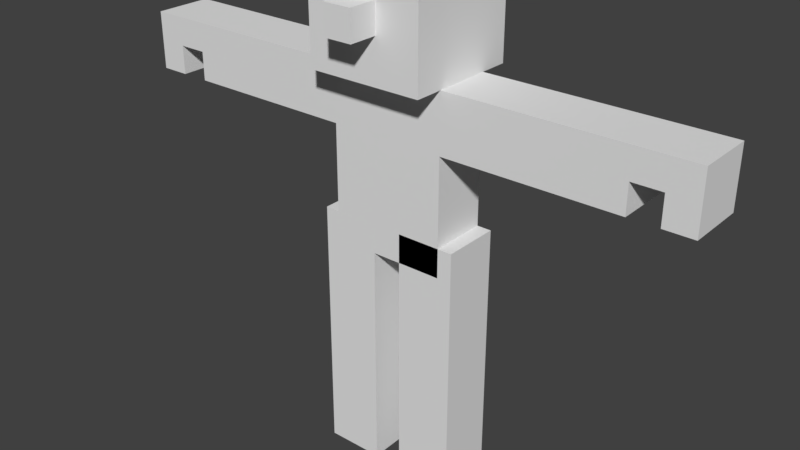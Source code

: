 # Source: boxguy.blend  (saved by Blender 2.79.0; exported with 4.5.12 LTS)
import bpy
from mathutils import Matrix  # noqa: F401  (used for matrix-valued properties, if any)

bpy.ops.wm.read_factory_settings(use_empty=True)
scene = bpy.context.scene
scene.name = 'Scene'

# ---- collections
col_collection_1 = bpy.data.collections.new('Collection 1'); scene.collection.children.link(col_collection_1)

# ---- world
world_world = bpy.data.worlds.new('World'); scene.world = world_world
world_world.color = (0.05088, 0.05088, 0.05088)
world_world.use_sun_shadow = False
world_world.sun_shadow_jitter_overblur = 0.0
world_world.cycles.sampling_method = 'MANUAL'

# ---- meshes
me_cube_005 = bpy.data.meshes.new('Cube.005')
me_cube_005.from_pydata([(-0.1, -0.1, 0.4), (-0.1, -0.1, 0.9), (-0.3, -0.1, 0.4), (-0.3, -0.1, 0.9), (-0.1, 0.1, 0.4), (-0.1, 0.1, 0.9), (-0.3, 0.1, 0.4), (-0.3, 0.1, 0.9)], [], [(0, 1, 3, 2), (2, 3, 7, 6), (6, 7, 5, 4), (4, 5, 1, 0), (2, 6, 4, 0), (7, 3, 1, 5)])
_ca = me_cube_005.color_attributes.new('Col', 'BYTE_COLOR', 'CORNER')
_ca.data.foreach_set('color', [1.0, 1.0, 1.0, 1.0, 1.0, 1.0, 1.0, 1.0, 1.0, 1.0, 1.0, 1.0, 1.0, 1.0, 1.0, 1.0, 1.0, 1.0, 1.0, 1.0, 1.0, 1.0, 1.0, 1.0, 1.0, 1.0, 1.0, 1.0, 1.0, 1.0, 1.0, 1.0, 1.0, 1.0, 1.0, 1.0, 1.0, 1.0, 1.0, 1.0, 1.0, 1.0, 1.0, 1.0, 1.0, 1.0, 1.0, 1.0, 1.0, 1.0, 1.0, 1.0, 1.0, 1.0, 1.0, 1.0, 1.0, 1.0, 1.0, 1.0, 1.0, 1.0, 1.0, 1.0, 1.0, 1.0, 1.0, 1.0, 1.0, 1.0, 1.0, 1.0, 1.0, 1.0, 1.0, 1.0, 1.0, 1.0, 1.0, 1.0, 1.0, 1.0, 1.0, 1.0, 1.0, 1.0, 1.0, 1.0, 1.0, 1.0, 1.0, 1.0, 1.0, 1.0, 1.0, 1.0])
me_cube_005.materials.append(None)
me_cube_005.use_remesh_preserve_volume = False
me_cube_005.use_remesh_preserve_attributes = False
me_cube_005.use_mirror_vertex_groups = False
me_cube_005.update()
me_cube_004 = bpy.data.meshes.new('Cube.004')
me_cube_004.from_pydata([(0.3, -0.1, 0.4), (0.3, -0.1, 0.9), (0.1, -0.1, 0.4), (0.1, -0.1, 0.9), (0.3, 0.1, 0.4), (0.3, 0.1, 0.9), (0.1, 0.1, 0.4), (0.1, 0.1, 0.9)], [], [(0, 1, 3, 2), (2, 3, 7, 6), (6, 7, 5, 4), (4, 5, 1, 0), (2, 6, 4, 0), (7, 3, 1, 5)])
_ca = me_cube_004.color_attributes.new('Col', 'BYTE_COLOR', 'CORNER')
_ca.data.foreach_set('color', [1.0, 1.0, 1.0, 1.0, 1.0, 1.0, 1.0, 1.0, 1.0, 1.0, 1.0, 1.0, 1.0, 1.0, 1.0, 1.0, 1.0, 1.0, 1.0, 1.0, 1.0, 1.0, 1.0, 1.0, 1.0, 1.0, 1.0, 1.0, 1.0, 1.0, 1.0, 1.0, 1.0, 1.0, 1.0, 1.0, 1.0, 1.0, 1.0, 1.0, 1.0, 1.0, 1.0, 1.0, 1.0, 1.0, 1.0, 1.0, 1.0, 1.0, 1.0, 1.0, 1.0, 1.0, 1.0, 1.0, 1.0, 1.0, 1.0, 1.0, 1.0, 1.0, 1.0, 1.0, 1.0, 1.0, 1.0, 1.0, 1.0, 1.0, 1.0, 1.0, 1.0, 1.0, 1.0, 1.0, 1.0, 1.0, 1.0, 1.0, 1.0, 1.0, 1.0, 1.0, 1.0, 1.0, 1.0, 1.0, 1.0, 1.0, 1.0, 1.0, 1.0, 1.0, 1.0, 1.0])
me_cube_004.materials.append(None)
me_cube_004.use_remesh_preserve_volume = False
me_cube_004.use_remesh_preserve_attributes = False
me_cube_004.use_mirror_vertex_groups = False
me_cube_004.update()
me_cube = bpy.data.meshes.new('Cube')
me_cube.from_pydata([(0.3, -0.1, 0.0), (0.3, -0.1, 0.4), (0.1, -0.1, 0.0), (0.1, -0.1, 0.4), (0.3, 0.1, 0.0), (0.3, 0.1, 0.4), (0.1, 0.1, 0.0), (0.1, 0.1, 0.4)], [], [(0, 1, 3, 2), (2, 3, 7, 6), (6, 7, 5, 4), (4, 5, 1, 0), (2, 6, 4, 0), (7, 3, 1, 5)])
_ca = me_cube.color_attributes.new('Col', 'BYTE_COLOR', 'CORNER')
_ca.data.foreach_set('color', [1.0, 1.0, 1.0, 1.0, 1.0, 1.0, 1.0, 1.0, 1.0, 1.0, 1.0, 1.0, 1.0, 1.0, 1.0, 1.0, 1.0, 1.0, 1.0, 1.0, 1.0, 1.0, 1.0, 1.0, 1.0, 1.0, 1.0, 1.0, 1.0, 1.0, 1.0, 1.0, 1.0, 1.0, 1.0, 1.0, 1.0, 1.0, 1.0, 1.0, 1.0, 1.0, 1.0, 1.0, 1.0, 1.0, 1.0, 1.0, 1.0, 1.0, 1.0, 1.0, 1.0, 1.0, 1.0, 1.0, 1.0, 1.0, 1.0, 1.0, 1.0, 1.0, 1.0, 1.0, 1.0, 1.0, 1.0, 1.0, 1.0, 1.0, 1.0, 1.0, 1.0, 1.0, 1.0, 1.0, 1.0, 1.0, 1.0, 1.0, 1.0, 1.0, 1.0, 1.0, 1.0, 1.0, 1.0, 1.0, 1.0, 1.0, 1.0, 1.0, 1.0, 1.0, 1.0, 1.0])
me_cube.materials.append(None)
me_cube.use_remesh_preserve_volume = False
me_cube.use_remesh_preserve_attributes = False
me_cube.use_mirror_vertex_groups = False
me_cube.update()
me_cube_006 = bpy.data.meshes.new('Cube.006')
me_cube_006.from_pydata([(-0.1, -0.1, 0.0), (-0.1, -0.1, 0.4), (-0.3, -0.1, 0.0), (-0.3, -0.1, 0.4), (-0.1, 0.1, 0.0), (-0.1, 0.1, 0.4), (-0.3, 0.1, 0.0), (-0.3, 0.1, 0.4)], [], [(0, 1, 3, 2), (2, 3, 7, 6), (6, 7, 5, 4), (4, 5, 1, 0), (2, 6, 4, 0), (7, 3, 1, 5)])
_ca = me_cube_006.color_attributes.new('Col', 'BYTE_COLOR', 'CORNER')
_ca.data.foreach_set('color', [1.0, 1.0, 1.0, 1.0, 1.0, 1.0, 1.0, 1.0, 1.0, 1.0, 1.0, 1.0, 1.0, 1.0, 1.0, 1.0, 1.0, 1.0, 1.0, 1.0, 1.0, 1.0, 1.0, 1.0, 1.0, 1.0, 1.0, 1.0, 1.0, 1.0, 1.0, 1.0, 1.0, 1.0, 1.0, 1.0, 1.0, 1.0, 1.0, 1.0, 1.0, 1.0, 1.0, 1.0, 1.0, 1.0, 1.0, 1.0, 1.0, 1.0, 1.0, 1.0, 1.0, 1.0, 1.0, 1.0, 1.0, 1.0, 1.0, 1.0, 1.0, 1.0, 1.0, 1.0, 1.0, 1.0, 1.0, 1.0, 1.0, 1.0, 1.0, 1.0, 1.0, 1.0, 1.0, 1.0, 1.0, 1.0, 1.0, 1.0, 1.0, 1.0, 1.0, 1.0, 1.0, 1.0, 1.0, 1.0, 1.0, 1.0, 1.0, 1.0, 1.0, 1.0, 1.0, 1.0])
me_cube_006.materials.append(None)
me_cube_006.use_remesh_preserve_volume = False
me_cube_006.use_remesh_preserve_attributes = False
me_cube_006.use_mirror_vertex_groups = False
me_cube_006.update()
me_cube_003 = bpy.data.meshes.new('Cube.003')
me_cube_003.from_pydata([(0.2, -0.2, 1.4), (0.2, -0.2, 1.8), (-0.2, -0.2, 1.4), (-0.2, -0.2, 1.8), (0.2, 0.2, 1.4), (0.2, 0.2, 1.8), (-0.2, 0.2, 1.4), (-0.2, 0.2, 1.8), (-0.05, -0.3, 1.55), (-0.05, -0.3, 1.65), (-0.05, -0.2, 1.55), (-0.05, -0.2, 1.65), (0.05, -0.3, 1.55), (0.05, -0.3, 1.65), (0.05, -0.2, 1.55), (0.05, -0.2, 1.65)], [], [(0, 1, 3, 2), (2, 3, 7, 6), (6, 7, 5, 4), (4, 5, 1, 0), (2, 6, 4, 0), (7, 3, 1, 5), (8, 9, 11, 10), (10, 11, 15, 14), (14, 15, 13, 12), (12, 13, 9, 8), (10, 14, 12, 8), (15, 11, 9, 13)])
_ca = me_cube_003.color_attributes.new('Col', 'BYTE_COLOR', 'CORNER')
_ca.data.foreach_set('color', [1.0, 1.0, 1.0, 1.0, 1.0, 1.0, 1.0, 1.0, 1.0, 1.0, 1.0, 1.0, 1.0, 1.0, 1.0, 1.0, 1.0, 1.0, 1.0, 1.0, 1.0, 1.0, 1.0, 1.0, 1.0, 1.0, 1.0, 1.0, 1.0, 1.0, 1.0, 1.0, 1.0, 1.0, 1.0, 1.0, 1.0, 1.0, 1.0, 1.0, 1.0, 1.0, 1.0, 1.0, 1.0, 1.0, 1.0, 1.0, 1.0, 1.0, 1.0, 1.0, 1.0, 1.0, 1.0, 1.0, 1.0, 1.0, 1.0, 1.0, 1.0, 1.0, 1.0, 1.0, 1.0, 1.0, 1.0, 1.0, 1.0, 1.0, 1.0, 1.0, 1.0, 1.0, 1.0, 1.0, 1.0, 1.0, 1.0, 1.0, 1.0, 1.0, 1.0, 1.0, 1.0, 1.0, 1.0, 1.0, 1.0, 1.0, 1.0, 1.0, 1.0, 1.0, 1.0, 1.0, 1.0, 1.0, 1.0, 1.0, 1.0, 1.0, 1.0, 1.0, 1.0, 1.0, 1.0, 1.0, 1.0, 1.0, 1.0, 1.0, 1.0, 1.0, 1.0, 1.0, 1.0, 1.0, 1.0, 1.0, 1.0, 1.0, 1.0, 1.0, 1.0, 1.0, 1.0, 1.0, 1.0, 1.0, 1.0, 1.0, 1.0, 1.0, 1.0, 1.0, 1.0, 1.0, 1.0, 1.0, 1.0, 1.0, 1.0, 1.0, 1.0, 1.0, 1.0, 1.0, 1.0, 1.0, 1.0, 1.0, 1.0, 1.0, 1.0, 1.0, 1.0, 1.0, 1.0, 1.0, 1.0, 1.0, 1.0, 1.0, 1.0, 1.0, 1.0, 1.0, 1.0, 1.0, 1.0, 1.0, 1.0, 1.0, 1.0, 1.0, 1.0, 1.0, 1.0, 1.0, 1.0, 1.0, 1.0, 1.0, 1.0, 1.0, 1.0, 1.0, 1.0, 1.0, 1.0, 1.0])
me_cube_003.materials.append(None)
me_cube_003.use_remesh_preserve_volume = False
me_cube_003.use_remesh_preserve_attributes = False
me_cube_003.use_mirror_vertex_groups = False
me_cube_003.update()
me_cube_007 = bpy.data.meshes.new('Cube.007')
me_cube_007.from_pydata([(-0.1, -0.1, 1.2), (-0.1, -0.1, 1.4), (-0.4, -0.1, 1.2), (-0.4, -0.1, 1.4), (-0.1, 0.1, 1.2), (-0.1, 0.1, 1.4), (-0.4, 0.1, 1.2), (-0.4, 0.1, 1.4)], [], [(0, 1, 3, 2), (2, 3, 7, 6), (6, 7, 5, 4), (4, 5, 1, 0), (2, 6, 4, 0), (7, 3, 1, 5)])
me_cube_007.use_remesh_preserve_volume = False
me_cube_007.use_remesh_preserve_attributes = False
me_cube_007.use_mirror_vertex_groups = False
me_cube_007.update()
me_cube_008 = bpy.data.meshes.new('Cube.008')
me_cube_008.from_pydata([(-0.4, -0.1, 1.2), (-0.4, -0.1, 1.4), (-0.7, -0.1, 1.2), (-0.7, -0.1, 1.4), (-0.4, 0.1, 1.2), (-0.4, 0.1, 1.4), (-0.7, 0.1, 1.2), (-0.7, 0.1, 1.4)], [], [(0, 1, 3, 2), (2, 3, 7, 6), (6, 7, 5, 4), (4, 5, 1, 0), (2, 6, 4, 0), (7, 3, 1, 5)])
me_cube_008.use_remesh_preserve_volume = False
me_cube_008.use_remesh_preserve_attributes = False
me_cube_008.use_mirror_vertex_groups = False
me_cube_008.update()
me_cube_010 = bpy.data.meshes.new('Cube.010')
me_cube_010.from_pydata([(-0.6, -0.1, 1.4), (-0.8, -0.1, 1.2), (-0.8, -0.1, 1.4), (-0.6, 0.1, 1.4), (-0.8, 0.1, 1.2), (-0.8, 0.1, 1.4), (-0.6, 0.1, 1.3), (-0.6, -0.1, 1.3), (-0.7, 0.1, 1.2), (-0.7, -0.1, 1.2), (-0.7, 0.1, 1.3), (-0.7, -0.1, 1.3)], [], [(1, 2, 5, 4), (1, 4, 8, 9), (5, 2, 0, 3), (7, 6, 3, 0), (11, 10, 6, 7), (11, 9, 8, 10), (3, 6, 10, 5), (0, 2, 11, 7), (4, 5, 10, 8), (2, 1, 9, 11)])
me_cube_010.use_remesh_preserve_volume = False
me_cube_010.use_remesh_preserve_attributes = False
me_cube_010.use_mirror_vertex_groups = False
me_cube_010.update()
me_cube_013 = bpy.data.meshes.new('Cube.013')
me_cube_013.from_pydata([(0.4, -0.1, 1.2), (0.4, -0.1, 1.4), (0.1, -0.1, 1.2), (0.1, -0.1, 1.4), (0.4, 0.1, 1.2), (0.4, 0.1, 1.4), (0.1, 0.1, 1.2), (0.1, 0.1, 1.4)], [], [(0, 1, 3, 2), (2, 3, 7, 6), (6, 7, 5, 4), (4, 5, 1, 0), (2, 6, 4, 0), (7, 3, 1, 5)])
me_cube_013.use_remesh_preserve_volume = False
me_cube_013.use_remesh_preserve_attributes = False
me_cube_013.use_mirror_vertex_groups = False
me_cube_013.update()
me_cube_012 = bpy.data.meshes.new('Cube.012')
me_cube_012.from_pydata([(0.7, -0.1, 1.2), (0.7, -0.1, 1.4), (0.4, -0.1, 1.2), (0.4, -0.1, 1.4), (0.7, 0.1, 1.2), (0.7, 0.1, 1.4), (0.4, 0.1, 1.2), (0.4, 0.1, 1.4)], [], [(0, 1, 3, 2), (2, 3, 7, 6), (6, 7, 5, 4), (4, 5, 1, 0), (2, 6, 4, 0), (7, 3, 1, 5)])
me_cube_012.use_remesh_preserve_volume = False
me_cube_012.use_remesh_preserve_attributes = False
me_cube_012.use_mirror_vertex_groups = False
me_cube_012.update()
me_cube_011 = bpy.data.meshes.new('Cube.011')
me_cube_011.from_pydata([(0.6, -0.1, 1.4), (0.8, -0.1, 1.2), (0.8, -0.1, 1.4), (0.6, 0.1, 1.4), (0.8, 0.1, 1.2), (0.8, 0.1, 1.4), (0.6, 0.1, 1.3), (0.6, -0.1, 1.3), (0.7, 0.1, 1.2), (0.7, -0.1, 1.2), (0.7, 0.1, 1.3), (0.7, -0.1, 1.3)], [], [(1, 4, 5, 2), (1, 9, 8, 4), (5, 3, 0, 2), (7, 0, 3, 6), (11, 7, 6, 10), (11, 10, 8, 9), (0, 7, 11, 2), (3, 5, 10, 6), (1, 2, 11, 9), (4, 8, 10, 5)])
_ca = me_cube_011.color_attributes.new('Col', 'BYTE_COLOR', 'CORNER')
_ca.data.foreach_set('color', [1.0, 1.0, 1.0, 1.0, 1.0, 1.0, 1.0, 1.0, 1.0, 1.0, 1.0, 1.0, 1.0, 1.0, 1.0, 1.0, 1.0, 1.0, 1.0, 1.0, 1.0, 1.0, 1.0, 1.0, 1.0, 1.0, 1.0, 1.0, 1.0, 1.0, 1.0, 1.0, 1.0, 1.0, 1.0, 1.0, 1.0, 1.0, 1.0, 1.0, 1.0, 1.0, 1.0, 1.0, 1.0, 1.0, 1.0, 1.0, 1.0, 1.0, 1.0, 1.0, 1.0, 1.0, 1.0, 1.0, 1.0, 1.0, 1.0, 1.0, 1.0, 1.0, 1.0, 1.0, 1.0, 1.0, 1.0, 1.0, 1.0, 1.0, 1.0, 1.0, 1.0, 1.0, 1.0, 1.0, 1.0, 1.0, 1.0, 1.0, 1.0, 1.0, 1.0, 1.0, 1.0, 1.0, 1.0, 1.0, 1.0, 1.0, 1.0, 1.0, 1.0, 1.0, 1.0, 1.0, 1.0, 1.0, 1.0, 1.0, 1.0, 1.0, 1.0, 1.0, 1.0, 1.0, 1.0, 1.0, 1.0, 1.0, 1.0, 1.0, 1.0, 1.0, 1.0, 1.0, 1.0, 1.0, 1.0, 1.0, 1.0, 1.0, 1.0, 1.0, 1.0, 1.0, 1.0, 1.0, 1.0, 1.0, 1.0, 1.0, 1.0, 1.0, 1.0, 1.0, 1.0, 1.0, 1.0, 1.0, 1.0, 1.0, 1.0, 1.0, 1.0, 1.0, 1.0, 1.0, 1.0, 1.0, 1.0, 1.0, 1.0, 1.0, 1.0, 1.0, 1.0, 1.0, 1.0, 1.0])
me_cube_011.use_remesh_preserve_volume = False
me_cube_011.use_remesh_preserve_attributes = False
me_cube_011.use_mirror_vertex_groups = False
me_cube_011.update()
me_cube_002 = bpy.data.meshes.new('Cube.002')
me_cube_002.from_pydata([(-0.2, 0.1, 0.8), (0.2, 0.1, 0.8), (0.2, -0.1, 0.8), (-0.2, -0.1, 0.8), (-0.2, 0.1, 1.4), (0.2, 0.1, 1.4), (0.2, -0.1, 1.4), (-0.2, -0.1, 1.4)], [], [(0, 1, 2, 3), (4, 7, 6, 5), (0, 4, 5, 1), (1, 5, 6, 2), (2, 6, 7, 3), (4, 0, 3, 7)])
_ca = me_cube_002.color_attributes.new('Col', 'BYTE_COLOR', 'CORNER')
_ca.data.foreach_set('color', [1.0, 1.0, 1.0, 1.0, 1.0, 1.0, 1.0, 1.0, 1.0, 1.0, 1.0, 1.0, 1.0, 1.0, 1.0, 1.0, 1.0, 1.0, 1.0, 1.0, 1.0, 1.0, 1.0, 1.0, 1.0, 1.0, 1.0, 1.0, 1.0, 1.0, 1.0, 1.0, 1.0, 1.0, 1.0, 1.0, 1.0, 1.0, 1.0, 1.0, 1.0, 1.0, 1.0, 1.0, 1.0, 1.0, 1.0, 1.0, 1.0, 1.0, 1.0, 1.0, 1.0, 1.0, 1.0, 1.0, 1.0, 1.0, 1.0, 1.0, 1.0, 1.0, 1.0, 1.0, 1.0, 1.0, 1.0, 1.0, 1.0, 1.0, 1.0, 1.0, 1.0, 1.0, 1.0, 1.0, 1.0, 1.0, 1.0, 1.0, 1.0, 1.0, 1.0, 1.0, 1.0, 1.0, 1.0, 1.0, 1.0, 1.0, 1.0, 1.0, 1.0, 1.0, 1.0, 1.0])
me_cube_002.materials.append(None)
me_cube_002.use_remesh_preserve_volume = False
me_cube_002.use_remesh_preserve_attributes = False
me_cube_002.use_mirror_vertex_groups = False
me_cube_002.update()
arm_armature = bpy.data.armatures.new('Armature')  # bones are not reproduced

# ---- objects
ob_armature = bpy.data.objects.new('Armature', arm_armature)
ob_thigh_r = bpy.data.objects.new('Thigh_R', me_cube_005)
ob_thigh_l = bpy.data.objects.new('Thigh_L', me_cube_004)
ob_shin_l = bpy.data.objects.new('Shin_L', me_cube)
ob_shin_r = bpy.data.objects.new('Shin_R', me_cube_006)
ob_head = bpy.data.objects.new('Head', me_cube_003)
ob_shoulder_r = bpy.data.objects.new('Shoulder_R', me_cube_007)
ob_elbow_r = bpy.data.objects.new('Elbow_R', me_cube_008)
ob_hand_r = bpy.data.objects.new('Hand_R', me_cube_010)
ob_shoulder_l = bpy.data.objects.new('Shoulder_L', me_cube_013)
ob_elbow_l = bpy.data.objects.new('Elbow_L', me_cube_012)
ob_hand_l = bpy.data.objects.new('Hand_L', me_cube_011)
ob_torso = bpy.data.objects.new('Torso', me_cube_002)

# ---- transforms, parenting, visibility, modifiers, constraints
ob_armature.location = (0.0, 0.0, 0.0)
ob_armature.lineart.crease_threshold = 0.0
ob_thigh_r.parent = ob_armature
ob_thigh_r.location = (0.05, -2.145e-05, 2.137e-07)
ob_thigh_r.lock_rotations_4d = False
ob_thigh_r.empty_display_type = 'ARROWS'
ob_thigh_r.lineart.crease_threshold = 0.0
_vg = ob_thigh_r.vertex_groups.new(name='Thigh.R')
for _i, _w in zip([0, 1, 2, 3, 4, 5, 6, 7], [0.5413, 0.9774, 0.548, 0.9787, 0.9287, 0.9934, 0.9369, 0.9943]): _vg.add([_i], _w, 'REPLACE')
_m = ob_thigh_r.modifiers.new('Armature', 'ARMATURE')
_m.object = ob_armature
ob_thigh_l.parent = ob_armature
ob_thigh_l.location = (-0.05, 0.0, 1.907e-07)
ob_thigh_l.lock_rotations_4d = False
ob_thigh_l.empty_display_type = 'ARROWS'
ob_thigh_l.lineart.crease_threshold = 0.0
_vg = ob_thigh_l.vertex_groups.new(name='Thigh.L')
for _i, _w in zip([0, 1, 2, 3, 4, 5, 6, 7], [0.5414, 0.9779, 0.548, 0.978, 0.9293, 0.9937, 0.9367, 0.994]): _vg.add([_i], _w, 'REPLACE')
_m = ob_thigh_l.modifiers.new('Armature', 'ARMATURE')
_m.object = ob_armature
ob_shin_l.parent = ob_armature
ob_shin_l.location = (-0.05, 0.0, 1.907e-07)
ob_shin_l.lock_rotations_4d = False
ob_shin_l.empty_display_type = 'ARROWS'
ob_shin_l.lineart.crease_threshold = 0.0
_vg = ob_shin_l.vertex_groups.new(name='Calf.L')
for _i, _w in zip([0, 1, 2, 3, 4, 5, 6, 7], [0.9634, 0.03256, 0.9594, 0.02507, 0.9594, 0.02133, 0.9634, 0.02967]): _vg.add([_i], _w, 'REPLACE')
_m = ob_shin_l.modifiers.new('Armature', 'ARMATURE')
_m.object = ob_armature
ob_shin_r.parent = ob_armature
ob_shin_r.location = (0.05, -2.145e-05, 2.137e-07)
ob_shin_r.lock_rotations_4d = False
ob_shin_r.empty_display_type = 'ARROWS'
ob_shin_r.lineart.crease_threshold = 0.0
_vg = ob_shin_r.vertex_groups.new(name='Calf.R')
for _i, _w in zip([0, 1, 2, 3, 4, 5, 6, 7], [0.9634, 0.03287, 0.9594, 0.02421, 0.9594, 0.02231, 0.9633, 0.02927]): _vg.add([_i], _w, 'REPLACE')
_m = ob_shin_r.modifiers.new('Armature', 'ARMATURE')
_m.object = ob_armature
ob_head.parent = ob_armature
ob_head.location = (0.0, 0.0, 1.907e-07)
ob_head.lock_rotations_4d = False
ob_head.empty_display_type = 'ARROWS'
ob_head.lineart.crease_threshold = 0.0
_vg = ob_head.vertex_groups.new(name='Head')
_vg.add([0, 1, 2, 3, 4, 5, 6, 7, 8, 9, 10, 11, 12, 13, 14, 15], 1.0, 'REPLACE')
_m = ob_head.modifiers.new('Armature', 'ARMATURE')
_m.object = ob_armature
ob_shoulder_r.parent = ob_armature
ob_shoulder_r.location = (-0.1, -1.776e-15, 2.861e-07)
ob_shoulder_r.lineart.crease_threshold = 0.0
_vg = ob_shoulder_r.vertex_groups.new(name='Shoulder.R')
for _i, _w in zip([0, 1, 2, 3, 4, 5, 6, 7], [0.9241, 0.9167, 0.5424, 0.5373, 0.9167, 0.9241, 0.5373, 0.5424]): _vg.add([_i], _w, 'REPLACE')
_m = ob_shoulder_r.modifiers.new('Armature', 'ARMATURE')
_m.object = ob_armature
ob_elbow_r.parent = ob_armature
ob_elbow_r.location = (-0.1, 0.0, 2.861e-07)
ob_elbow_r.lineart.crease_threshold = 0.0
_vg = ob_elbow_r.vertex_groups.new(name='Elbow.R')
for _i, _w in zip([0, 1, 2, 3, 4, 5, 6, 7], [0.5, 0.5, 0.5, 0.5, 0.5, 0.5, 0.5, 0.5]): _vg.add([_i], _w, 'REPLACE')
_m = ob_elbow_r.modifiers.new('Armature', 'ARMATURE')
_m.object = ob_armature
ob_hand_r.parent = ob_armature
ob_hand_r.location = (-0.2, 0.0, 2.861e-07)
ob_hand_r.lineart.crease_threshold = 0.0
_vg = ob_hand_r.vertex_groups.new(name='Hand.R')
_vg.add([0, 1, 2, 3, 4, 5, 6, 7, 8, 9, 10, 11], 1.0, 'REPLACE')
_m = ob_hand_r.modifiers.new('Armature', 'ARMATURE')
_m.object = ob_armature
ob_shoulder_l.parent = ob_armature
ob_shoulder_l.location = (0.1, 1.776e-15, 2.861e-07)
ob_shoulder_l.lineart.crease_threshold = 0.0
_vg = ob_shoulder_l.vertex_groups.new(name='Shoulder.L')
for _i, _w in zip([0, 1, 2, 3, 4, 5, 6, 7], [0.5373, 0.5424, 0.9167, 0.9241, 0.5424, 0.5373, 0.9241, 0.9167]): _vg.add([_i], _w, 'REPLACE')
_m = ob_shoulder_l.modifiers.new('Armature', 'ARMATURE')
_m.object = ob_armature
ob_elbow_l.parent = ob_armature
ob_elbow_l.location = (0.1, 0.0, 2.861e-07)
ob_elbow_l.lineart.crease_threshold = 0.0
_vg = ob_elbow_l.vertex_groups.new(name='Elbow.L')
for _i, _w in zip([0, 1, 2, 3, 4, 5, 6, 7], [0.5, 0.5, 0.5, 0.5, 0.5, 0.5, 0.5, 0.5]): _vg.add([_i], _w, 'REPLACE')
_m = ob_elbow_l.modifiers.new('Armature', 'ARMATURE')
_m.object = ob_armature
ob_hand_l.parent = ob_armature
ob_hand_l.location = (0.2, 0.0, 2.861e-07)
ob_hand_l.lineart.crease_threshold = 0.0
_vg = ob_hand_l.vertex_groups.new(name='Hand.L')
_vg.add([0, 1, 2, 3, 4, 5, 6, 7, 8, 9, 10, 11], 1.0, 'REPLACE')
_m = ob_hand_l.modifiers.new('Armature', 'ARMATURE')
_m.object = ob_armature
ob_torso.parent = ob_armature
ob_torso.location = (0.0, 0.0, 1.907e-07)
ob_torso.lock_rotations_4d = False
ob_torso.empty_display_type = 'ARROWS'
ob_torso.lineart.crease_threshold = 0.0
_vg = ob_torso.vertex_groups.new(name='Torso')
_vg.add([0, 1, 2, 3, 4, 5, 6, 7], 1.0, 'REPLACE')
_m = ob_torso.modifiers.new('Armature', 'ARMATURE')
_m.object = ob_armature

# ---- collection membership
col_collection_1.objects.link(ob_armature)
col_collection_1.objects.link(ob_thigh_r)
col_collection_1.objects.link(ob_thigh_l)
col_collection_1.objects.link(ob_shin_l)
col_collection_1.objects.link(ob_shin_r)
col_collection_1.objects.link(ob_head)
col_collection_1.objects.link(ob_shoulder_r)
col_collection_1.objects.link(ob_elbow_r)
col_collection_1.objects.link(ob_hand_r)
col_collection_1.objects.link(ob_shoulder_l)
col_collection_1.objects.link(ob_elbow_l)
col_collection_1.objects.link(ob_hand_l)
col_collection_1.objects.link(ob_torso)

# ---- scene / render settings (as saved in the file)
scene.frame_start = 0; scene.frame_end = 20; scene.frame_set(0)
scene.render.engine = 'BLENDER_EEVEE_NEXT'
scene.render.resolution_percentage = 50
scene.render.dither_intensity = 0.0
scene.cycles.use_denoising = False
scene.cycles.samples = 128
scene.cycles.sampling_pattern = 'TABULATED_SOBOL'
scene.cycles.use_adaptive_sampling = False
scene.cycles.use_light_tree = False
scene.cycles.blur_glossy = 0.0
scene.cycles.sample_clamp_indirect = 0.0
scene.view_settings.view_transform = 'Standard'
bpy.context.view_layer.update()

# ---- added for rendering (the .blend has no active camera and no usable light): camera, sun
cam_auto = bpy.data.cameras.new('AutoCamera')
cam_auto.lens = 50.0
cam_auto.sensor_width = 36.0
cam_auto.clip_end = 1000.0
ob_auto_camera = bpy.data.objects.new('AutoCamera', cam_auto)
scene.collection.objects.link(ob_auto_camera)
ob_auto_camera.location = (1.97563, -2.40571, 2.47047)
ob_auto_camera.rotation_euler = (1.09748, -7.21219e-08, 0.694738)
scene.camera = ob_auto_camera
light_auto_sun = bpy.data.lights.new('AutoSun', 'SUN')
light_auto_sun.energy = 3.0
light_auto_sun.angle = 0.0523599
ob_auto_sun = bpy.data.objects.new('AutoSun', light_auto_sun)
scene.collection.objects.link(ob_auto_sun)
ob_auto_sun.rotation_euler = (0.872665, 0.174533, 0.523599)
bpy.context.view_layer.update()
